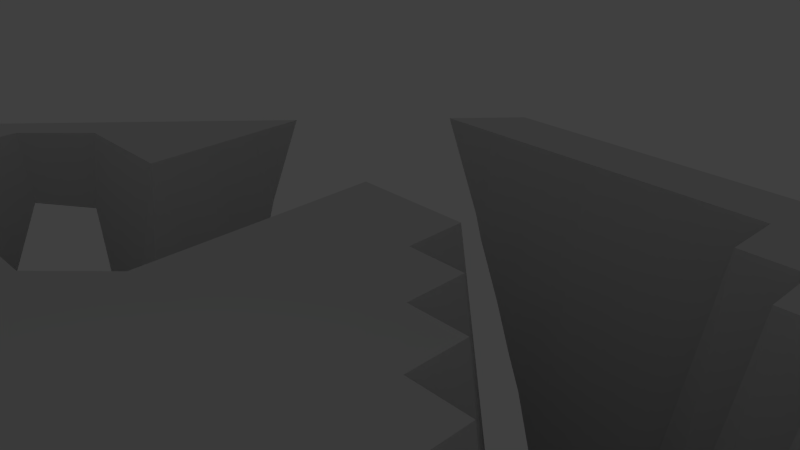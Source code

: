 # Source: simple_track1.blend  (saved by Blender 2.71.0; exported with 4.5.12 LTS)
import bpy
from mathutils import Matrix  # noqa: F401  (used for matrix-valued properties, if any)

bpy.ops.wm.read_factory_settings(use_empty=True)
scene = bpy.context.scene
scene.name = 'Scene'

# ---- collections
col_collection_1 = bpy.data.collections.new('Collection 1'); scene.collection.children.link(col_collection_1)

# ---- world
world_world = bpy.data.worlds.new('World'); scene.world = world_world
world_world.color = (0.05088, 0.05088, 0.05088)
world_world.use_sun_shadow = False
world_world.sun_shadow_jitter_overblur = 0.0
world_world.cycles.sampling_method = 'MANUAL'
world_world.cycles.sample_map_resolution = 256

# ---- cameras
cam_camera = bpy.data.cameras.new('Camera')
cam_camera.clip_end = 100.0
cam_camera.lens = 35.0
cam_camera.sensor_width = 32.0
cam_camera.sensor_height = 18.0
cam_camera.ortho_scale = 7.314
cam_camera.dof.focus_distance = 0.0
cam_camera.dof.aperture_fstop = 128.0

# ---- lights
light_lamp = bpy.data.lights.new('Lamp', 'POINT')
light_lamp.transmission_factor = 0.0
light_lamp.cutoff_distance = 30.0
light_lamp.energy = 100.0
light_lamp.shadow_buffer_clip_start = 1.001
light_lamp.shadow_soft_size = 0.1
light_lamp.shadow_maximum_resolution = 0.006
light_lamp.use_absolute_resolution = True
light_lamp.cycles.use_multiple_importance_sampling = False

# ---- meshes
me_plane = bpy.data.meshes.new('Plane')
me_plane.from_pydata([(0.0, 0.0, -20.78), (0.0, 50.0, -59.89), (0.0, -50.0, -20.78), (-50.0, 0.0, -63.45), (50.0, 0.0, -20.78), (50.0, 50.0, -20.78), (-50.0, 50.0, -20.78), (-50.0, -50.0, -20.78), (50.0, -50.0, -53.37), (25.0, 0.0, -68.73), (0.0, 25.0, -20.78), (0.0, -25.0, -70.39), (-25.0, 0.0, -20.78), (75.0, 0.0, -20.78), (50.0, 25.0, -20.78), (25.0, 50.0, -20.78), (75.0, 50.0, -20.78), (-50.0, 25.0, -61.43), (-25.0, 50.0, -65.79), (-50.0, -25.0, -57.38), (-25.0, -50.0, -20.78), (50.0, -25.0, -20.78), (25.0, -50.0, -60.59), (75.0, -50.0, -20.78), (-25.0, -25.0, -68.87), (75.0, -25.0, -20.78), (25.0, 25.0, -70.53), (75.0, 25.0, -20.78), (-25.0, 25.0, -20.78), (25.0, -25.0, -20.78), (12.5, 0.0, -20.78), (0.0, 12.5, -20.78), (0.0, -12.5, -66.89), (-12.5, 0.0, -20.78), (50.0, 12.5, -20.78), (12.5, 50.0, -20.78), (62.5, 50.0, -20.78), (-50.0, 12.5, -64.75), (-37.5, 50.0, -66.48), (-51.0, -11.5, -63.45), (-37.5, -50.0, -20.78), (50.0, -12.5, -68.73), (12.5, -50.0, -20.78), (62.5, -50.0, -65.15), (0.0, 62.5, -20.78), (0.0, -62.5, -20.78), (-62.5, 0.0, -20.78), (37.5, 0.0, -20.78), (0.0, 37.5, -64.58), (0.0, -37.5, -20.78), (-37.5, 0.0, -20.78), (62.5, 0.0, -20.78), (50.0, 62.5, -20.78), (50.0, 37.5, -20.78), (37.5, 50.0, -20.78), (-50.0, 62.5, -20.78), (-50.0, 37.5, -20.78), (-62.5, 50.0, -20.78), (-12.5, 50.0, -59.89), (-50.0, -37.5, -62.33), (-50.0, -62.5, -20.78), (-62.5, -50.0, -20.78), (-12.5, -50.0, -20.78), (50.0, -37.5, -80.9), (50.0, -62.5, -20.78), (37.5, -50.0, -54.46), (75.0, 62.5, -20.78), (-25.0, 62.5, -20.78), (-25.0, -12.5, -64.0), (-25.0, -37.5, -73.2), (-37.5, -25.0, -20.78), (-12.5, -25.0, -20.78), (75.0, -12.5, -20.78), (75.0, -37.5, -20.78), (62.5, -25.0, -68.73), (25.0, 62.5, -20.78), (25.0, 37.5, -20.78), (25.0, 12.5, -64.85), (12.5, 25.0, -70.53), (37.5, 25.0, -20.78), (75.0, 37.5, -20.78), (75.0, 12.5, -20.78), (62.5, 25.0, -20.78), (-62.5, 25.0, -20.78), (-25.0, 37.5, -20.78), (-25.0, 12.5, -20.78), (-37.5, 25.0, -50.3), (-12.5, 25.0, -20.78), (-62.5, -25.0, -20.78), (-25.0, -62.5, -20.78), (25.0, -12.5, -68.73), (25.0, -37.5, -62.24), (12.5, -25.0, -70.39), (37.5, -25.0, -20.78), (25.0, -62.5, -20.78), (75.0, -62.5, -20.78), (-12.5, -12.5, -62.22), (37.5, 37.5, -20.78), (-62.5, 37.5, -20.78), (-12.5, 37.5, -20.78), (-62.5, -12.5, -20.78), (-62.5, -62.5, -20.78), (-12.5, -62.5, -20.78), (37.5, -12.5, -68.73), (37.5, -62.5, -20.78), (62.5, 62.5, -20.78), (-37.5, 62.5, -20.78), (-12.5, 62.5, -20.78), (-37.5, -12.5, -20.78), (-37.5, -37.5, -67.05), (-12.5, -37.5, -20.78), (62.5, -12.5, -68.73), (62.5, -37.5, -63.44), (12.5, 62.5, -20.78), (37.5, 62.5, -20.78), (12.5, 37.5, -64.58), (12.5, 12.5, -20.78), (37.5, 12.5, -20.78), (62.5, 37.5, -20.78), (62.5, 12.5, -20.78), (-62.5, 62.5, -20.78), (-62.5, 12.5, -20.78), (-37.5, 37.5, -57.75), (-37.5, 12.5, -20.78), (-12.5, 12.5, -20.78), (-62.5, -37.5, -20.78), (-37.5, -62.5, -20.78), (12.5, -12.5, -20.78), (12.5, -37.5, -66.8), (37.5, -37.5, -20.78), (12.5, -62.5, -20.78), (62.5, -62.5, -20.78), (6.25, 0.0, -20.78), (0.0, 6.25, -20.78), (0.0, -6.25, -66.89), (-6.25, 0.0, -20.78), (50.0, 6.25, -20.78), (6.25, 50.0, -62.16), (56.25, 50.0, -20.78), (-50.0, 6.25, -66.44), (-43.75, 50.0, -20.78), (-51.0, -5.249, -63.45), (-43.75, -50.0, -20.78), (50.0, -6.25, -68.73), (6.25, -50.0, -20.78), (56.25, -50.0, -61.29), (0.0, 56.25, -59.89), (0.0, -56.25, -20.78), (-56.25, 0.0, -63.45), (43.75, 0.0, -20.78), (0.0, 43.75, -62.16), (0.0, -43.75, -20.78), (-43.75, 0.0, -20.78), (56.25, 0.0, -20.78), (50.0, 56.25, -20.78), (50.0, 43.75, -20.78), (43.75, 50.0, -20.78), (-50.0, 56.25, -20.78), (-50.0, 43.75, -20.78), (-56.25, 50.0, -20.78), (-6.25, 50.0, -59.89), (-50.0, -43.75, -62.33), (-50.0, -56.25, -20.78), (-56.25, -50.0, -20.78), (-6.25, -50.0, -20.78), (50.0, -43.75, -53.37), (50.0, -56.25, -20.78), (43.75, -50.0, -53.37), (75.0, 56.25, -20.78), (-25.0, 56.25, -65.79), (-25.0, -6.25, -64.0), (-25.0, -43.75, -73.2), (-43.75, -25.0, -20.78), (-18.75, -25.0, -68.87), (75.0, -6.25, -20.78), (75.0, -43.75, -20.78), (56.25, -25.0, -68.73), (25.0, 56.25, -20.78), (25.0, 43.75, -20.78), (25.0, 6.25, -67.0), (6.25, 25.0, -20.78), (31.25, 25.0, -20.78), (75.0, 43.75, -20.78), (75.0, 6.25, -20.78), (56.25, 25.0, -20.78), (-68.75, 25.0, -20.78), (-25.0, 43.75, -20.78), (-25.0, 6.25, -20.78), (-43.75, 25.0, -55.7), (-18.75, 25.0, -20.78), (-68.75, -25.0, -20.78), (-25.0, -56.25, -20.78), (25.0, -6.25, -68.73), (25.0, -43.75, -60.59), (6.25, -25.0, -70.39), (31.25, -25.0, -20.78), (25.0, -56.25, -20.78), (75.0, -56.25, -20.78), (18.75, 0.0, -68.73), (0.0, 18.75, -20.78), (0.0, -18.75, -68.67), (-18.75, 0.0, -20.78), (50.0, 18.75, -20.78), (18.75, 50.0, -20.78), (68.75, 50.0, -20.78), (-50.0, 18.75, -61.8), (-31.25, 50.0, -68.36), (-50.0, -18.75, -57.38), (-31.25, -50.0, -20.78), (50.0, -18.75, -68.73), (18.75, -50.0, -60.59), (68.75, -50.0, -20.78), (0.0, 68.75, -20.78), (-68.75, 0.0, -20.78), (31.25, 0.0, -20.78), (0.0, 31.25, -20.78), (0.0, -31.25, -70.39), (-31.25, 0.0, -20.78), (68.75, 0.0, -20.78), (50.0, 68.75, -20.78), (50.0, 31.25, -20.78), (31.25, 50.0, -20.78), (-50.0, 68.75, -20.78), (-50.0, 31.25, -20.78), (-68.75, 50.0, -20.78), (-18.75, 50.0, -63.9), (-50.0, -31.25, -59.98), (-68.75, -50.0, -20.78), (-18.75, -50.0, -20.78), (50.0, -31.25, -20.78), (31.25, -50.0, -58.5), (75.0, 68.75, -20.78), (-25.0, 68.75, -20.78), (-25.0, -18.75, -66.78), (-25.0, -31.25, -70.89), (-31.25, -25.0, -20.78), (-6.25, -25.0, -20.78), (75.0, -18.75, -20.78), (75.0, -31.25, -20.78), (68.75, -25.0, -20.78), (25.0, 68.75, -20.78), (25.0, 31.25, -70.53), (25.0, 18.75, -65.95), (18.75, 25.0, -70.53), (43.75, 25.0, -20.78), (75.0, 31.25, -20.78), (75.0, 18.75, -20.78), (68.75, 25.0, -20.78), (-56.25, 25.0, -61.43), (-25.0, 31.25, -20.78), (-25.0, 18.75, -20.78), (-31.25, 25.0, -50.3), (-6.25, 25.0, -20.78), (-56.25, -25.0, -57.38), (25.0, -18.75, -20.78), (25.0, -31.25, -62.45), (18.75, -25.0, -20.78), (43.75, -25.0, -20.78), (-12.5, -6.25, -62.22), (-12.5, -18.75, -20.78), (-18.75, -12.5, -62.22), (-6.25, -12.5, -64.64), (37.5, 43.75, -20.78), (37.5, 31.25, -20.78), (31.25, 37.5, -20.78), (43.75, 37.5, -20.78), (-62.5, 43.75, -20.78), (-62.5, 31.25, -20.78), (-68.75, 37.5, -20.78), (-56.25, 37.5, -20.78), (-12.5, 43.75, -20.78), (-12.5, 31.25, -20.78), (-18.75, 37.5, -20.78), (-6.25, 37.5, -20.78), (-62.5, -6.25, -20.78), (-62.5, -18.75, -20.78), (-68.75, -12.5, -20.78), (-57.25, -11.5, -63.45), (-62.5, -56.25, -20.78), (-68.75, -62.5, -20.78), (-56.25, -62.5, -20.78), (-12.5, -56.25, -20.78), (-18.75, -62.5, -20.78), (-6.25, -62.5, -20.78), (37.5, -6.25, -68.73), (37.5, -18.75, -20.78), (31.25, -12.5, -68.73), (43.75, -12.5, -68.73), (37.5, -56.25, -20.78), (31.25, -62.5, -20.78), (43.75, -62.5, -20.78), (62.5, 68.75, -20.78), (62.5, 56.25, -20.78), (56.25, 62.5, -20.78), (68.75, 62.5, -20.78), (-37.5, 68.75, -20.78), (-37.5, 56.25, -68.73), (-43.75, 62.5, -20.78), (-31.25, 62.5, -20.78), (-12.5, 68.75, -20.78), (-12.5, 56.25, -59.89), (-18.75, 62.5, -20.78), (-6.25, 62.5, -20.78), (-37.5, -6.25, -20.78), (-37.5, -18.75, -20.78), (-43.75, -12.5, -20.78), (-31.25, -12.5, -20.78), (-37.5, -31.25, -20.78), (-37.5, -43.75, -67.05), (-43.75, -37.5, -64.21), (-31.25, -37.5, -70.19), (-12.5, -31.25, -20.78), (-12.5, -43.75, -20.78), (-18.75, -37.5, -73.2), (-6.25, -37.5, -20.78), (62.5, -6.25, -68.73), (62.5, -18.75, -68.73), (56.25, -12.5, -68.73), (68.75, -12.5, -20.78), (62.5, -31.25, -68.73), (62.5, -43.75, -63.44), (56.25, -37.5, -63.44), (68.75, -37.5, -20.78), (12.5, 68.75, -20.78), (12.5, 56.25, -20.78), (6.25, 62.5, -20.78), (18.75, 62.5, -20.78), (37.5, 68.75, -20.78), (37.5, 56.25, -20.78), (31.25, 62.5, -20.78), (43.75, 62.5, -20.78), (12.5, 43.75, -64.58), (12.5, 31.25, -67.47), (6.25, 37.5, -64.58), (18.75, 37.5, -67.47), (12.5, 18.75, -20.78), (12.5, 6.25, -20.78), (6.25, 12.5, -20.78), (18.75, 12.5, -64.85), (37.5, 18.75, -20.78), (37.5, 6.25, -20.78), (31.25, 12.5, -20.78), (43.75, 12.5, -20.78), (62.5, 43.75, -20.78), (62.5, 31.25, -20.78), (56.25, 37.5, -20.78), (68.75, 37.5, -20.78), (62.5, 18.75, -20.78), (62.5, 6.25, -20.78), (56.25, 12.5, -20.78), (68.75, 12.5, -20.78), (-62.5, 68.75, -20.78), (-62.5, 56.25, -20.78), (-68.75, 62.5, -20.78), (-56.25, 62.5, -20.78), (-62.5, 18.75, -20.78), (-62.5, 6.25, -20.78), (-68.75, 12.5, -20.78), (-56.25, 12.5, -64.75), (-37.5, 43.75, -61.89), (-37.5, 31.25, -54.42), (-43.75, 37.5, -20.78), (-31.25, 37.5, -57.75), (-37.5, 18.75, -50.3), (-37.5, 6.25, -20.78), (-43.75, 12.5, -20.78), (-31.25, 12.5, -20.78), (-12.5, 18.75, -20.78), (-12.5, 6.25, -20.78), (-18.75, 12.5, -20.78), (-6.25, 12.5, -20.78), (-62.5, -31.25, -20.78), (-62.5, -43.75, -20.78), (-68.75, -37.5, -20.78), (-56.25, -37.5, -62.33), (-37.5, -56.25, -20.78), (-43.75, -62.5, -20.78), (-31.25, -62.5, -20.78), (12.5, -6.25, -20.78), (12.5, -18.75, -20.78), (6.25, -12.5, -66.89), (18.75, -12.5, -68.73), (12.5, -31.25, -66.8), (12.5, -43.75, -20.78), (6.25, -37.5, -68.33), (18.75, -37.5, -62.24), (37.5, -31.25, -20.78), (37.5, -43.75, -54.46), (31.25, -37.5, -20.78), (43.75, -37.5, -20.78), (12.5, -56.25, -20.78), (6.25, -62.5, -20.78), (18.75, -62.5, -20.78), (62.5, -56.25, -20.78), (56.25, -62.5, -20.78), (68.75, -62.5, -20.78), (-6.25, -6.25, -64.64), (43.75, 43.75, -20.78), (-56.25, 43.75, -20.78), (-6.25, 43.75, -62.16), (-57.25, -5.249, -63.45), (-56.25, -56.25, -20.78), (-6.25, -56.25, -20.78), (43.75, -6.25, -68.73), (43.75, -56.25, -20.78), (68.75, 68.75, -20.78), (-31.25, 68.75, -20.78), (-6.25, 68.75, -20.78), (-31.25, -6.25, -20.78), (-31.25, -31.25, -20.78), (-6.25, -31.25, -20.78), (68.75, -6.25, -20.78), (68.75, -31.25, -20.78), (18.75, 68.75, -20.78), (43.75, 68.75, -20.78), (18.75, 43.75, -20.78), (18.75, 18.75, -65.95), (43.75, 18.75, -20.78), (68.75, 43.75, -20.78), (68.75, 18.75, -20.78), (-56.25, 68.75, -20.78), (-56.25, 18.75, -61.8), (-31.25, 43.75, -61.89), (-31.25, 18.75, -50.3), (-6.25, 18.75, -20.78), (-56.25, -31.25, -59.98), (-31.25, -56.25, -20.78), (18.75, -6.25, -68.73), (18.75, -31.25, -62.45), (43.75, -31.25, -20.78), (18.75, -56.25, -20.78), (68.75, -56.25, -20.78), (-18.75, -6.25, -62.22), (-18.75, -18.75, -66.78), (-6.25, -18.75, -20.78), (31.25, 43.75, -20.78), (31.25, 31.25, -20.78), (43.75, 31.25, -20.78), (-68.75, 43.75, -20.78), (-68.75, 31.25, -20.78), (-56.25, 31.25, -20.78), (-18.75, 43.75, -20.78), (-18.75, 31.25, -20.78), (-6.25, 31.25, -20.78), (-68.75, -6.25, -20.78), (-68.75, -18.75, -20.78), (-56.25, -18.75, -57.38), (-68.75, -56.25, -20.78), (-18.75, -56.25, -20.78), (31.25, -6.25, -68.73), (31.25, -18.75, -20.78), (43.75, -18.75, -20.78), (31.25, -56.25, -20.78), (56.25, 68.75, -20.78), (56.25, 56.25, -20.78), (68.75, 56.25, -20.78), (-43.75, 68.75, -20.78), (-43.75, 56.25, -20.78), (-31.25, 56.25, -70.62), (-18.75, 68.75, -20.78), (-18.75, 56.25, -63.9), (-6.25, 56.25, -59.89), (-43.75, -6.25, -20.78), (-43.75, -18.75, -20.78), (-31.25, -18.75, -20.78), (-43.75, -31.25, -20.78), (-43.75, -43.75, -64.21), (-31.25, -43.75, -70.19), (-18.75, -31.25, -70.89), (-18.75, -43.75, -73.2), (-6.25, -43.75, -20.78), (56.25, -6.25, -68.73), (56.25, -18.75, -68.73), (68.75, -18.75, -20.78), (56.25, -31.25, -68.73), (56.25, -43.75, -63.44), (68.75, -43.75, -20.78), (6.25, 68.75, -20.78), (6.25, 56.25, -20.78), (18.75, 56.25, -20.78), (31.25, 68.75, -20.78), (31.25, 56.25, -20.78), (43.75, 56.25, -20.78), (6.25, 43.75, -62.16), (6.25, 31.25, -67.47), (18.75, 31.25, -67.47), (6.25, 18.75, -20.78), (6.25, 6.25, -20.78), (18.75, 6.25, -67.0), (31.25, 18.75, -20.78), (31.25, 6.25, -20.78), (43.75, 6.25, -20.78), (56.25, 43.75, -20.78), (56.25, 31.25, -20.78), (68.75, 31.25, -20.78), (56.25, 18.75, -20.78), (56.25, 6.25, -20.78), (68.75, 6.25, -20.78), (-68.75, 68.75, -20.78), (-68.75, 56.25, -20.78), (-56.25, 56.25, -20.78), (-68.75, 18.75, -20.78), (-68.75, 6.25, -20.78), (-56.25, 6.25, -66.44), (-43.75, 43.75, -20.78), (-43.75, 31.25, -20.78), (-31.25, 31.25, -54.42), (-43.75, 18.75, -55.7), (-43.75, 6.25, -20.78), (-31.25, 6.25, -20.78), (-18.75, 18.75, -20.78), (-18.75, 6.25, -20.78), (-6.25, 6.25, -20.78), (-68.75, -31.25, -20.78), (-68.75, -43.75, -20.78), (-56.25, -43.75, -62.33), (-43.75, -56.25, -20.78), (6.25, -6.25, -66.89), (6.25, -18.75, -68.67), (18.75, -18.75, -20.78), (6.25, -31.25, -68.33), (6.25, -43.75, -20.78), (18.75, -43.75, -60.59), (31.25, -31.25, -20.78), (31.25, -43.75, -58.5), (43.75, -43.75, -53.37), (6.25, -56.25, -20.78), (56.25, -56.25, -20.78)], [], [(396, 134, 0, 135), (397, 155, 5, 156), (398, 158, 6, 159), (399, 150, 1, 160), (400, 141, 3, 148), (401, 162, 7, 163), (402, 147, 2, 164), (403, 143, 4, 149), (404, 166, 8, 167), (408, 170, 12, 217), (409, 234, 24, 235), (410, 216, 11, 236), (411, 174, 13, 218), (412, 238, 25, 239), (415, 178, 15, 203), (416, 242, 26, 243), (417, 202, 14, 244), (418, 182, 16, 204), (419, 246, 27, 247), (421, 205, 17, 248), (422, 186, 18, 206), (423, 250, 28, 251), (424, 199, 10, 252), (425, 226, 19, 253), (426, 191, 20, 208), (427, 192, 9, 198), (428, 255, 29, 256), (429, 229, 21, 257), (430, 196, 22, 210), (431, 197, 23, 211), (432, 258, 33, 201), (433, 259, 96, 260), (434, 200, 32, 261), (435, 262, 54, 221), (436, 263, 97, 264), (437, 220, 53, 265), (438, 266, 57, 224), (439, 267, 98, 268), (440, 223, 56, 269), (441, 270, 58, 225), (442, 271, 99, 272), (443, 215, 48, 273), (444, 274, 46, 213), (445, 275, 100, 276), (446, 207, 39, 277), (447, 278, 61, 227), (448, 281, 62, 228), (449, 284, 47, 214), (450, 285, 103, 286), (451, 209, 41, 287), (452, 288, 65, 230), (454, 292, 105, 293), (455, 168, 66, 294), (457, 296, 106, 297), (458, 169, 67, 298), (460, 300, 107, 301), (461, 146, 44, 302), (462, 303, 50, 152), (463, 304, 108, 305), (464, 233, 68, 306), (465, 307, 70, 172), (466, 308, 109, 309), (467, 171, 69, 310), (468, 311, 71, 173), (469, 312, 110, 313), (470, 151, 49, 314), (471, 315, 51, 153), (472, 316, 111, 317), (473, 237, 72, 318), (474, 319, 74, 176), (475, 320, 112, 321), (476, 175, 73, 322), (478, 324, 113, 325), (479, 177, 75, 326), (481, 328, 114, 329), (482, 154, 52, 330), (483, 331, 35, 137), (484, 332, 115, 333), (485, 241, 76, 334), (486, 335, 78, 180), (487, 336, 116, 337), (488, 179, 77, 338), (489, 339, 79, 181), (490, 340, 117, 341), (491, 136, 34, 342), (492, 343, 36, 138), (493, 344, 118, 345), (494, 245, 80, 346), (495, 347, 82, 184), (496, 348, 119, 349), (497, 183, 81, 350), (499, 352, 120, 353), (500, 157, 55, 354), (501, 355, 83, 185), (502, 356, 121, 357), (503, 139, 37, 358), (504, 359, 38, 140), (505, 360, 122, 361), (506, 249, 84, 362), (507, 363, 86, 188), (508, 364, 123, 365), (509, 187, 85, 366), (510, 367, 87, 189), (511, 368, 124, 369), (512, 133, 31, 370), (513, 371, 88, 190), (514, 372, 125, 373), (515, 161, 59, 374), (516, 375, 40, 142), (517, 378, 30, 132), (518, 379, 127, 380), (519, 254, 90, 381), (520, 382, 92, 194), (521, 383, 128, 384), (522, 193, 91, 385), (523, 386, 93, 195), (524, 387, 129, 388), (525, 165, 63, 389), (526, 390, 42, 144), (527, 393, 43, 145), (258, 396, 135, 33), (96, 261, 396, 258), (261, 32, 134, 396), (262, 397, 156, 54), (97, 265, 397, 262), (265, 53, 155, 397), (266, 398, 159, 57), (98, 269, 398, 266), (269, 56, 158, 398), (270, 399, 160, 58), (99, 273, 399, 270), (273, 48, 150, 399), (274, 400, 148, 46), (100, 277, 400, 274), (277, 39, 141, 400), (278, 401, 163, 61), (101, 280, 401, 278), (280, 60, 162, 401), (281, 402, 164, 62), (102, 283, 402, 281), (283, 45, 147, 402), (284, 403, 149, 47), (103, 287, 403, 284), (287, 41, 143, 403), (288, 404, 167, 65), (104, 290, 404, 288), (290, 64, 166, 404), (105, 294, 405, 291), (294, 66, 231, 405), (106, 298, 406, 295), (298, 67, 232, 406), (107, 302, 407, 299), (302, 44, 212, 407), (303, 408, 217, 50), (108, 306, 408, 303), (306, 68, 170, 408), (307, 409, 235, 70), (109, 310, 409, 307), (310, 69, 234, 409), (311, 410, 236, 71), (110, 314, 410, 311), (314, 49, 216, 410), (315, 411, 218, 51), (111, 318, 411, 315), (318, 72, 174, 411), (319, 412, 239, 74), (112, 322, 412, 319), (322, 73, 238, 412), (113, 326, 413, 323), (326, 75, 240, 413), (114, 330, 414, 327), (330, 52, 219, 414), (331, 415, 203, 35), (115, 334, 415, 331), (334, 76, 178, 415), (335, 416, 243, 78), (116, 338, 416, 335), (338, 77, 242, 416), (339, 417, 244, 79), (117, 342, 417, 339), (342, 34, 202, 417), (343, 418, 204, 36), (118, 346, 418, 343), (346, 80, 182, 418), (347, 419, 247, 82), (119, 350, 419, 347), (350, 81, 246, 419), (120, 354, 420, 351), (354, 55, 222, 420), (355, 421, 248, 83), (121, 358, 421, 355), (358, 37, 205, 421), (359, 422, 206, 38), (122, 362, 422, 359), (362, 84, 186, 422), (363, 423, 251, 86), (123, 366, 423, 363), (366, 85, 250, 423), (367, 424, 252, 87), (124, 370, 424, 367), (370, 31, 199, 424), (371, 425, 253, 88), (125, 374, 425, 371), (374, 59, 226, 425), (375, 426, 208, 40), (126, 377, 426, 375), (377, 89, 191, 426), (378, 427, 198, 30), (127, 381, 427, 378), (381, 90, 192, 427), (382, 428, 256, 92), (128, 385, 428, 382), (385, 91, 255, 428), (386, 429, 257, 93), (129, 389, 429, 386), (389, 63, 229, 429), (390, 430, 210, 42), (130, 392, 430, 390), (392, 94, 196, 430), (393, 431, 211, 43), (131, 395, 431, 393), (395, 95, 197, 431), (170, 432, 201, 12), (68, 260, 432, 170), (260, 96, 258, 432), (233, 433, 260, 68), (24, 173, 433, 233), (173, 71, 259, 433), (259, 434, 261, 96), (71, 236, 434, 259), (236, 11, 200, 434), (178, 435, 221, 15), (76, 264, 435, 178), (264, 97, 262, 435), (241, 436, 264, 76), (26, 181, 436, 241), (181, 79, 263, 436), (263, 437, 265, 97), (79, 244, 437, 263), (244, 14, 220, 437), (268, 98, 266, 438), (185, 83, 267, 439), (267, 440, 269, 98), (83, 248, 440, 267), (248, 17, 223, 440), (186, 441, 225, 18), (84, 272, 441, 186), (272, 99, 270, 441), (249, 442, 272, 84), (28, 189, 442, 249), (189, 87, 271, 442), (271, 443, 273, 99), (87, 252, 443, 271), (252, 10, 215, 443), (276, 100, 274, 444), (190, 88, 275, 445), (275, 446, 277, 100), (88, 253, 446, 275), (253, 19, 207, 446), (279, 101, 278, 447), (191, 448, 228, 20), (89, 282, 448, 191), (282, 102, 281, 448), (192, 449, 214, 9), (90, 286, 449, 192), (286, 103, 284, 449), (254, 450, 286, 90), (29, 195, 450, 254), (195, 93, 285, 450), (285, 451, 287, 103), (93, 257, 451, 285), (257, 21, 209, 451), (196, 452, 230, 22), (94, 289, 452, 196), (289, 104, 288, 452), (52, 293, 453, 219), (293, 105, 291, 453), (154, 454, 293, 52), (5, 138, 454, 154), (138, 36, 292, 454), (292, 455, 294, 105), (36, 204, 455, 292), (204, 16, 168, 455), (55, 297, 456, 222), (297, 106, 295, 456), (157, 457, 297, 55), (6, 140, 457, 157), (140, 38, 296, 457), (296, 458, 298, 106), (38, 206, 458, 296), (206, 18, 169, 458), (67, 301, 459, 232), (301, 107, 299, 459), (169, 460, 301, 67), (18, 225, 460, 169), (225, 58, 300, 460), (300, 461, 302, 107), (58, 160, 461, 300), (160, 1, 146, 461), (141, 462, 152, 3), (39, 305, 462, 141), (305, 108, 303, 462), (207, 463, 305, 39), (19, 172, 463, 207), (172, 70, 304, 463), (304, 464, 306, 108), (70, 235, 464, 304), (235, 24, 233, 464), (226, 465, 172, 19), (59, 309, 465, 226), (309, 109, 307, 465), (161, 466, 309, 59), (7, 142, 466, 161), (142, 40, 308, 466), (308, 467, 310, 109), (40, 208, 467, 308), (208, 20, 171, 467), (234, 468, 173, 24), (69, 313, 468, 234), (313, 110, 311, 468), (171, 469, 313, 69), (20, 228, 469, 171), (228, 62, 312, 469), (312, 470, 314, 110), (62, 164, 470, 312), (164, 2, 151, 470), (143, 471, 153, 4), (41, 317, 471, 143), (317, 111, 315, 471), (209, 472, 317, 41), (21, 176, 472, 209), (176, 74, 316, 472), (316, 473, 318, 111), (74, 239, 473, 316), (239, 25, 237, 473), (229, 474, 176, 21), (63, 321, 474, 229), (321, 112, 319, 474), (165, 475, 321, 63), (8, 145, 475, 165), (145, 43, 320, 475), (320, 476, 322, 112), (43, 211, 476, 320), (211, 23, 175, 476), (44, 325, 477, 212), (325, 113, 323, 477), (146, 478, 325, 44), (1, 137, 478, 146), (137, 35, 324, 478), (324, 479, 326, 113), (35, 203, 479, 324), (203, 15, 177, 479), (75, 329, 480, 240), (329, 114, 327, 480), (177, 481, 329, 75), (15, 221, 481, 177), (221, 54, 328, 481), (328, 482, 330, 114), (54, 156, 482, 328), (156, 5, 154, 482), (150, 483, 137, 1), (48, 333, 483, 150), (333, 115, 331, 483), (215, 484, 333, 48), (10, 180, 484, 215), (180, 78, 332, 484), (332, 485, 334, 115), (78, 243, 485, 332), (243, 26, 241, 485), (199, 486, 180, 10), (31, 337, 486, 199), (337, 116, 335, 486), (133, 487, 337, 31), (0, 132, 487, 133), (132, 30, 336, 487), (336, 488, 338, 116), (30, 198, 488, 336), (198, 9, 179, 488), (242, 489, 181, 26), (77, 341, 489, 242), (341, 117, 339, 489), (179, 490, 341, 77), (9, 214, 490, 179), (214, 47, 340, 490), (340, 491, 342, 117), (47, 149, 491, 340), (149, 4, 136, 491), (155, 492, 138, 5), (53, 345, 492, 155), (345, 118, 343, 492), (220, 493, 345, 53), (14, 184, 493, 220), (184, 82, 344, 493), (344, 494, 346, 118), (82, 247, 494, 344), (247, 27, 245, 494), (202, 495, 184, 14), (34, 349, 495, 202), (349, 119, 347, 495), (136, 496, 349, 34), (4, 153, 496, 136), (153, 51, 348, 496), (348, 497, 350, 119), (51, 218, 497, 348), (218, 13, 183, 497), (353, 120, 351, 498), (224, 57, 352, 499), (352, 500, 354, 120), (57, 159, 500, 352), (159, 6, 157, 500), (357, 121, 355, 501), (213, 46, 356, 502), (356, 503, 358, 121), (46, 148, 503, 356), (148, 3, 139, 503), (158, 504, 140, 6), (56, 361, 504, 158), (361, 122, 359, 504), (223, 505, 361, 56), (17, 188, 505, 223), (188, 86, 360, 505), (360, 506, 362, 122), (86, 251, 506, 360), (251, 28, 249, 506), (205, 507, 188, 17), (37, 365, 507, 205), (365, 123, 363, 507), (139, 508, 365, 37), (3, 152, 508, 139), (152, 50, 364, 508), (364, 509, 366, 123), (50, 217, 509, 364), (217, 12, 187, 509), (250, 510, 189, 28), (85, 369, 510, 250), (369, 124, 367, 510), (187, 511, 369, 85), (12, 201, 511, 187), (201, 33, 368, 511), (368, 512, 370, 124), (33, 135, 512, 368), (135, 0, 133, 512), (373, 125, 371, 513), (227, 61, 372, 514), (372, 515, 374, 125), (61, 163, 515, 372), (163, 7, 161, 515), (162, 516, 142, 7), (60, 376, 516, 162), (376, 126, 375, 516), (134, 517, 132, 0), (32, 380, 517, 134), (380, 127, 378, 517), (200, 518, 380, 32), (11, 194, 518, 200), (194, 92, 379, 518), (379, 519, 381, 127), (92, 256, 519, 379), (256, 29, 254, 519), (216, 520, 194, 11), (49, 384, 520, 216), (384, 128, 382, 520), (151, 521, 384, 49), (2, 144, 521, 151), (144, 42, 383, 521), (383, 522, 385, 128), (42, 210, 522, 383), (210, 22, 193, 522), (255, 523, 195, 29), (91, 388, 523, 255), (388, 129, 386, 523), (193, 524, 388, 91), (22, 230, 524, 193), (230, 65, 387, 524), (387, 525, 389, 129), (65, 167, 525, 387), (167, 8, 165, 525), (147, 526, 144, 2), (45, 391, 526, 147), (391, 130, 390, 526), (166, 527, 145, 8), (64, 394, 527, 166), (394, 131, 393, 527)])
me_plane.use_remesh_preserve_volume = False
me_plane.use_remesh_preserve_attributes = False
me_plane.use_mirror_vertex_groups = False
me_plane.update()

# ---- objects
ob_plane = bpy.data.objects.new('Plane', me_plane)
ob_lamp = bpy.data.objects.new('Lamp', light_lamp)
ob_camera = bpy.data.objects.new('Camera', cam_camera)

# ---- transforms, parenting, visibility, modifiers, constraints
ob_plane.location = (0.0, 0.0, 0.0)
ob_plane.lineart.crease_threshold = 0.0
ob_lamp.location = (4.076, 1.005, 5.904)
ob_lamp.rotation_euler = (0.6503, 0.05522, 1.866)
ob_lamp.lock_rotations_4d = False
ob_lamp.empty_display_type = 'ARROWS'
ob_lamp.color = (0.0, 0.0, 0.0, 0.0)
ob_lamp.lineart.crease_threshold = 0.0
ob_camera.location = (33.63, -6.508, 12.91)
ob_camera.rotation_euler = (1.109, 0.01082, 0.8149)
ob_camera.lock_rotations_4d = False
ob_camera.empty_display_type = 'ARROWS'
ob_camera.color = (0.0, 0.0, 0.0, 0.0)
ob_camera.display_type = 'WIRE'
ob_camera.lineart.crease_threshold = 0.0

# ---- collection membership
col_collection_1.objects.link(ob_plane)
col_collection_1.objects.link(ob_lamp)
col_collection_1.objects.link(ob_camera)

# ---- scene / render settings (as saved in the file)
scene.camera = ob_camera
scene.frame_start = 1; scene.frame_end = 250; scene.frame_set(1)
scene.render.engine = 'BLENDER_EEVEE_NEXT'
scene.render.resolution_percentage = 50
scene.render.dither_intensity = 0.0
scene.cycles.use_denoising = False
scene.cycles.samples = 10
scene.cycles.sampling_pattern = 'TABULATED_SOBOL'
scene.cycles.light_sampling_threshold = 0.0
scene.cycles.use_adaptive_sampling = False
scene.cycles.use_light_tree = False
scene.cycles.blur_glossy = 0.0
scene.cycles.volume_bounces = 1
scene.cycles.pixel_filter_type = 'GAUSSIAN'
scene.cycles.sample_clamp_indirect = 0.0
scene.view_settings.view_transform = 'Standard'
bpy.context.view_layer.update()
